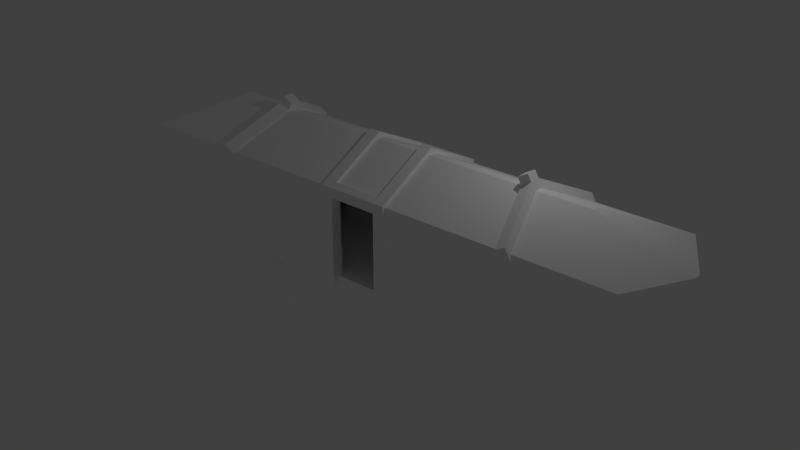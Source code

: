 # Source: tram.blend  (saved by Blender 2.78.0; exported with 4.5.12 LTS)
import bpy
from mathutils import Matrix  # noqa: F401  (used for matrix-valued properties, if any)

bpy.ops.wm.read_factory_settings(use_empty=True)
scene = bpy.context.scene
scene.name = 'Scene'

# ---- collections
col_collection_1 = bpy.data.collections.new('Collection 1'); scene.collection.children.link(col_collection_1)
col_collection_2 = bpy.data.collections.new('Collection 2'); scene.collection.children.link(col_collection_2)
col_collection_2.hide_render = True
col_collection_2.hide_viewport = True

# ---- materials (node trees are filled in below, after node groups)
mat_material = bpy.data.materials.new('Material')
mat_material.alpha_threshold = 0.0
mat_material.use_transparent_shadow = False
mat_material.diffuse_color = (1.0, 1.0, 1.0, 1.0)
mat_material.roughness = 0.5
mat_material.line_color = (0.0, 0.0, 0.0, 1.0)
mat_material_001 = bpy.data.materials.new('Material.001')
mat_material_001.alpha_threshold = 0.0
mat_material_001.use_transparent_shadow = False
mat_material_001.diffuse_color = (1.0, 1.0, 1.0, 1.0)
mat_material_001.roughness = 0.5

# ---- material node trees

# ---- world
world_world = bpy.data.worlds.new('World'); scene.world = world_world
world_world.color = (0.05088, 0.05088, 0.05088)
world_world.use_sun_shadow = False
world_world.sun_shadow_jitter_overblur = 0.0
world_world.cycles.sampling_method = 'NONE'
world_world.cycles.sample_map_resolution = 256

# ---- lights
light_lamp = bpy.data.lights.new('Lamp', 'POINT')
light_lamp.transmission_factor = 0.0
light_lamp.cutoff_distance = 30.0
light_lamp.energy = 100.0
light_lamp.shadow_buffer_clip_start = 1.001
light_lamp.shadow_soft_size = 0.1
light_lamp.shadow_maximum_resolution = 0.006
light_lamp.use_absolute_resolution = True
light_lamp.cycles.use_multiple_importance_sampling = False

# ---- meshes
me_circle = bpy.data.meshes.new('Circle')
me_circle.from_pydata([(-4.466, -1.48, 1.466), (-4.466, -1.781, 1.466), (-4.208, -1.781, 1.317), (-4.551, -1.781, 1.317), (-4.208, -1.48, 1.317), (0.0, -1.48, -1.0), (0.0, 0.0, -1.0), (-6.414, 0.0, -1.0), (-4.551, -1.48, 1.317), (0.0, -1.48, -1.3), (-4.379, -1.781, 1.616), (-4.121, -1.781, 1.467), (-0.938, 5.96e-08, -2.265), (-0.938, 5.96e-08, -2.562), (-1.284, 0.0, -2.265), (-1.284, 0.0, -2.562), (-2.14, -1.48, -2.562), (-2.14, -1.781, -2.562), (-2.14, -1.781, -2.265), (-2.312, -1.781, -2.561), (-2.14, -1.48, -2.265), (-2.312, -1.48, -2.561), (-1.967, -1.781, -2.562), (-1.967, -1.781, -2.265), (-3.607, 2.384e-07, 2.358), (-3.865, 2.384e-07, 2.506), (-3.78, 2.384e-07, 2.058), (-4.038, 0.0, 2.207), (-1.025, -0.1512, -2.562), (-1.025, -0.1512, -2.265), (0.0, -0.1512, -2.562), (0.0, 0.0, -2.562), (0.0, -0.1512, -2.265), (0.0, 0.0, -2.265), (0.0, 0.0, -1.3), (-5.458, -1.48, -1.3), (-3.65, -0.149, 2.283), (-3.908, -0.149, 2.432), (-3.806, 2.384e-07, 2.608), (-3.549, 2.384e-07, 2.459), (-3.549, -0.149, 2.459), (-3.806, -0.149, 2.608), (-0.9563, -1.481, -1.3), (-0.9563, -1.481, 1.317), (-0.6563, -1.481, -1.3), (-0.6563, -1.481, 1.317), (-0.9563, -1.781, -1.3), (-0.9563, -1.781, 1.503), (-0.6563, -1.781, -1.3), (-0.6563, -1.781, 1.503), (-0.9563, 5.96e-08, 2.059), (-0.6563, 0.0, 2.059), (-0.6563, 0.0, 2.393), (-0.9563, 5.96e-08, 2.393), (-0.6563, -1.481, 1.07), (-0.6563, -1.781, 1.236), (-0.6563, -1.603, 1.592), (-0.6563, -1.333, 1.392), (0.0, -1.481, 1.317), (0.0, -1.781, 1.503), (0.0, -1.333, 1.392), (0.0, -1.481, 1.07), (0.0, -1.781, 1.236), (0.0, -1.603, 1.592), (-5.483, -0.08994, 2.23), (-5.55, -0.08994, 2.114), (-5.584, -1.69, -1.21), (-7.085, -1.691, 1.449), (-7.042, -1.571, 1.375), (-5.542, -1.571, -1.21), (-0.9563, -1.571, -1.21), (-0.9563, -1.571, 1.373), (-0.9563, -1.691, 1.447), (-0.9563, -1.691, -1.21), (-0.9563, -0.08994, 2.114), (-0.9563, -0.08994, 2.247), (-0.9563, 0.0, 2.114), (-0.9563, 0.0, 2.247), (-5.483, 0.0, 2.23), (-5.55, 0.0, 2.114), (0.0, -1.691, 1.447), (0.0, -1.571, 1.373), (0.0, -0.08994, 2.114), (0.0, -0.08994, 2.247), (0.0, 0.0, 2.114), (0.0, 0.0, 2.247), (-0.9563, -1.571, -1.0), (-5.671, -1.571, -1.0), (0.0, -1.48, -1.21), (-5.51, -1.48, -1.21), (0.0, -1.571, -1.21), (0.0, -1.571, -1.0), (-6.504, 0.0, -1.0), (-7.876, -0.08994, 1.375), (-7.978, -0.08994, 1.449), (-7.876, 0.0, 1.375), (-7.978, 0.0, 1.449), (-6.504, -0.09008, -1.0), (-6.415, -0.09022, -1.0), (-5.632, -1.481, -1.0), (0.0, -0.09, -1.0), (-6.264, 0.0, -1.3), (-6.264, -0.09013, -1.3), (-6.309, 0.0, -1.21), (-6.309, -0.09011, -1.21), (-6.502, 0.0, -1.21), (-6.502, -0.09011, -1.21), (-2.833, -1.577, -0.9999), (-2.833, -1.577, -0.4999), (-2.833, -1.077, -0.9999), (-2.833, -1.077, -0.4999), (-0.9978, -1.577, -0.9999), (-0.9978, -1.577, -0.4999), (-0.9978, -1.077, -0.9999), (-0.9978, -1.077, -0.4999), (-2.833, -1.577, 5.323e-05), (-0.9978, -1.577, 5.323e-05), (-2.733, -1.577, -0.4999), (-2.733, -1.077, -0.4999), (-1.098, -1.077, -0.4999), (-1.098, -1.577, -0.4999), (-1.098, -1.577, 5.323e-05), (-2.733, -1.577, 5.323e-05), (-5.66, -1.577, -0.9999), (-5.66, -1.577, -0.4999), (-5.66, -1.077, -0.9999), (-5.66, -1.077, -0.4999), (-3.825, -1.577, -0.9999), (-3.825, -1.577, -0.4999), (-3.825, -1.077, -0.9999), (-3.825, -1.077, -0.4999), (-5.66, -1.577, 5.323e-05), (-3.825, -1.577, 5.323e-05), (-5.56, -1.577, -0.4999), (-5.56, -1.077, -0.4999), (-3.925, -1.077, -0.4999), (-3.925, -1.577, -0.4999), (-3.925, -1.577, 5.323e-05), (-5.56, -1.577, 5.323e-05)], [(69, 87), (88, 5)], [(3, 1, 0, 8), (18, 20, 4, 2), (20, 21, 8, 4), (18, 2, 3, 19), (3, 8, 21, 19), (2, 1, 3), (8, 0, 4), (1, 2, 11, 10), (1, 10, 0), (4, 11, 2), (0, 10, 37, 25, 27), (20, 23, 29, 12, 14), (29, 28, 30, 32), (19, 21, 16, 17), (18, 19, 17), (21, 20, 16), (17, 22, 23, 18), (17, 16, 22), (20, 18, 23), (4, 0, 27, 26), (11, 4, 26, 24, 36), (36, 24, 39, 40), (16, 20, 14, 15), (22, 16, 15, 13, 28), (23, 22, 28, 29), (12, 29, 32, 33), (28, 13, 31, 30), (10, 11, 36, 37), (41, 40, 39, 38), (25, 37, 41, 38), (37, 36, 40, 41), (42, 43, 45, 54, 44), (56, 49, 59, 63), (48, 55, 49, 47, 46), (46, 47, 43, 42), (44, 48, 46, 42), (56, 57, 51, 52), (47, 49, 56, 52, 53), (45, 43, 50, 51, 57), (47, 53, 50, 43), (57, 56, 63, 60), (44, 54, 55, 48), (54, 45, 58, 61), (55, 54, 61, 62), (49, 55, 62, 59), (45, 57, 60, 58), (73, 70, 86, 71, 72), (77, 75, 83, 85), (70, 73, 66, 69), (74, 65, 79, 76), (74, 71, 68, 65), (73, 72, 67, 66), (67, 64, 94), (72, 75, 64, 67), (71, 74, 82, 81), (64, 75, 77, 78), (65, 68, 93), (75, 72, 80, 83), (74, 76, 84, 82), (72, 71, 81, 80), (71, 86, 87, 68), (89, 88, 90, 69), (93, 95, 79, 65), (64, 78, 96, 94), (98, 99, 5, 100, 6, 7), (99, 98, 97, 87), (92, 97, 98, 7), (93, 68, 87, 97), (95, 93, 97, 92), (5, 99, 87, 91), (101, 102, 98, 7), (99, 98, 102, 35), (9, 5, 99, 35), (103, 104, 106, 105), (96, 105, 106, 94), (94, 106, 66, 67), (104, 89, 69, 66, 106), (70, 90, 91, 86), (34, 9, 35, 102, 101), (107, 108, 110, 109), (109, 110, 114, 113), (113, 114, 112, 111), (111, 112, 108, 107), (114, 112, 120, 119), (114, 110, 108, 112), (115, 108, 117, 122), (114, 116, 112), (120, 121, 119), (122, 117, 118), (116, 114, 119, 121), (108, 110, 118, 117), (112, 116, 121, 120), (110, 115, 122, 118), (108, 115, 110), (123, 124, 126, 125), (125, 126, 130, 129), (129, 130, 128, 127), (127, 128, 124, 123), (130, 128, 136, 135), (130, 126, 124, 128), (131, 124, 133, 138), (130, 132, 128), (136, 137, 135), (138, 133, 134), (132, 130, 135, 137), (124, 126, 134, 133), (128, 132, 137, 136), (126, 131, 138, 134), (124, 131, 126)])
me_circle.polygons.foreach_set('material_index', [0, 0, 0, 0, 0, 0, 0, 0, 0, 0, 0, 0, 0, 0, 0, 0, 0, 0, 0, 0, 0, 0, 0, 0, 0, 0, 0, 0, 0, 0, 0, 0, 0, 0, 0, 0, 0, 0, 0, 0, 0, 0, 0, 0, 0, 0, 1, 1, 1, 1, 1, 1, 1, 1, 1, 1, 1, 1, 1, 1, 1, 1, 1, 1, 0, 0, 0, 1, 1, 0, 0, 0, 0, 1, 1, 1, 1, 1, 0, 0, 0, 0, 0, 0, 0, 0, 0, 0, 0, 0, 0, 0, 0, 0, 0, 0, 0, 0, 0, 0, 0, 0, 0, 0, 0, 0, 0, 0, 0])
me_circle.materials.append(mat_material)
me_circle.materials.append(mat_material_001)
me_circle.use_remesh_preserve_volume = False
me_circle.use_remesh_preserve_attributes = False
me_circle.use_mirror_vertex_groups = False
me_circle.update()
me_circle_002 = bpy.data.meshes.new('Circle.002')
me_circle_002.from_pydata([(-0.9563, -1.671, -1.0), (0.9563, -1.671, -1.0), (-0.9563, 1.671, 1.875), (-0.9563, -1.671, 1.875), (0.9563, -1.671, 1.875), (-0.9563, 1.671, -1.0), (0.9563, 1.671, 1.875), (0.9563, 1.671, -1.0), (0.9563, 2.071, 1.875), (0.9563, 2.071, -1.0), (0.9563, -2.071, -1.0), (0.9563, -2.071, 1.875), (-0.9563, -2.071, 1.875), (-0.9563, -2.071, -1.0), (-0.9563, 2.071, -1.0), (-0.9563, 2.071, 1.875)], [], [(4, 1, 0, 3), (10, 11, 12, 13), (8, 9, 14, 15), (7, 6, 2, 5)])
me_circle_002.materials.append(mat_material)
me_circle_002.use_remesh_preserve_volume = False
me_circle_002.use_remesh_preserve_attributes = False
me_circle_002.use_mirror_vertex_groups = False
me_circle_002.update()
me_circle_001 = bpy.data.meshes.new('Circle.001')
me_circle_001.from_pydata([(-0.9563, -1.271, -1.0), (0.9563, -1.271, -1.0), (-0.9563, 1.271, 1.875), (-0.9563, -1.271, 1.875), (0.9563, -1.271, 1.875), (-0.9563, 1.271, -1.0), (0.9563, 1.271, 1.875), (0.9563, 1.271, -1.0), (6.169, 2.071, -1.0), (6.169, 2.071, 1.875), (0.9563, 2.071, 1.875), (0.9563, 2.071, -1.0), (6.169, -2.071, -1.0), (0.9563, -2.071, -1.0), (0.9563, -2.071, 1.875), (6.169, -2.071, 1.875), (-6.169, -2.071, -1.0), (-6.169, -2.071, 1.875), (-0.9563, -2.071, 1.875), (-0.9563, -2.071, -1.0), (-6.169, 2.071, -1.0), (-0.9563, 2.071, -1.0), (-0.9563, 2.071, 1.875), (-6.169, 2.071, 1.875), (-6.671, -1.571, 1.875), (-6.671, -1.571, -1.0), (-6.671, 1.571, -1.0), (-6.671, 1.571, 1.875), (6.671, -1.571, 1.875), (6.671, 1.571, 1.875), (6.671, 1.571, -1.0), (6.671, -1.571, -1.0), (-6.169, 2.071, 2.375), (6.169, 2.071, 2.375), (6.169, -2.071, 2.375), (-6.169, -2.071, 2.375), (-6.169, 2.071, -2.0), (-6.169, -2.071, -2.0), (6.169, -2.071, -2.0), (6.169, 2.071, -2.0), (-5.171, -1.271, 1.875), (-5.671, -0.7706, 1.875), (-5.671, -0.7706, -1.0), (-5.171, -1.271, -1.0), (5.671, -0.7706, 1.875), (5.171, -1.271, 1.875), (5.671, 0.7706, -1.0), (5.171, 1.271, -1.0), (5.171, -1.271, -1.0), (5.671, -0.7706, -1.0), (-5.671, 0.7706, 1.875), (-5.171, 1.271, 1.875), (-5.171, 1.271, -1.0), (-5.671, 0.7706, -1.0), (5.171, 1.271, 1.875), (5.671, 0.7706, 1.875), (-6.671, -1.571, 2.375), (-6.671, 1.571, 2.375), (6.671, -1.571, 2.375), (6.671, 1.571, 2.375), (-6.671, -1.571, -2.0), (-6.671, 1.571, -2.0), (6.671, 1.571, -2.0), (6.671, -1.571, -2.0)], [], [(52, 5, 2, 51), (44, 55, 46, 49), (43, 40, 3, 0), (47, 54, 6, 7), (48, 1, 4, 45), (8, 11, 10, 9), (12, 15, 14, 13), (16, 19, 18, 17), (20, 23, 22, 21), (24, 27, 26, 25), (28, 31, 30, 29), (32, 35, 34, 33), (36, 39, 38, 37), (20, 26, 27, 23), (17, 24, 25, 16), (15, 34, 35, 17, 18, 14), (27, 57, 32, 23), (24, 17, 35, 56), (12, 31, 28, 15), (25, 26, 61, 60), (12, 13, 19, 16, 37, 38), (30, 31, 63, 62), (27, 24, 56, 57), (9, 29, 30, 8), (28, 29, 59, 58), (9, 10, 22, 23, 32, 33), (8, 39, 36, 20, 21, 11), (19, 13, 1, 0), (14, 4, 1, 13), (18, 3, 4, 14), (18, 19, 0, 3), (22, 2, 5, 21), (21, 5, 7, 11), (6, 10, 11, 7), (22, 10, 6, 2), (42, 41, 40, 43), (52, 51, 50, 53), (48, 45, 44, 49), (46, 55, 54, 47), (41, 42, 53, 50), (32, 57, 56, 35), (26, 20, 36, 61), (37, 60, 61, 36), (25, 60, 37, 16), (31, 12, 38, 63), (15, 28, 58, 34), (29, 9, 33, 59), (30, 62, 39, 8), (34, 58, 59, 33), (39, 62, 63, 38), (53, 42, 43, 52), (49, 46, 47, 48), (1, 48, 47, 7), (43, 0, 5, 52), (7, 5, 0, 1), (3, 40, 51, 2), (40, 41, 50, 51), (54, 55, 44, 45), (6, 54, 45, 4), (2, 6, 4, 3)])
me_circle_001.materials.append(mat_material)
me_circle_001.use_remesh_preserve_volume = False
me_circle_001.use_remesh_preserve_attributes = False
me_circle_001.use_mirror_vertex_groups = False
me_circle_001.update()

# ---- objects
ob_mesh = bpy.data.objects.new('mesh', me_circle)
ob_lamp = bpy.data.objects.new('Lamp', light_lamp)
ob_collision_door = bpy.data.objects.new('collision_door', me_circle_002)
ob_collision = bpy.data.objects.new('collision', me_circle_001)

# ---- transforms, parenting, visibility, modifiers, constraints
ob_mesh.location = (0.0, 0.0, 0.0)
ob_mesh.lineart.crease_threshold = 0.0
_vg = ob_mesh.vertex_groups.new(name='root')
_vg = ob_mesh.vertex_groups.new(name='b1')
_vg = ob_mesh.vertex_groups.new(name='b2')
_vg = ob_mesh.vertex_groups.new(name='c1')
_vg = ob_mesh.vertex_groups.new(name='c2')
_vg = ob_mesh.vertex_groups.new(name='a1')
_vg = ob_mesh.vertex_groups.new(name='a2')
_vg = ob_mesh.vertex_groups.new(name='yn1')
_vg = ob_mesh.vertex_groups.new(name='yn2')
_m = ob_mesh.modifiers.new('Mirror', 'MIRROR')
_m.use_axis = (True, True, False)
_m.use_clip = True
ob_lamp.location = (4.076, 1.005, 5.904)
ob_lamp.rotation_euler = (0.6503, 0.05522, 1.866)
ob_lamp.lock_rotations_4d = False
ob_lamp.empty_display_type = 'ARROWS'
ob_lamp.color = (0.0, 0.0, 0.0, 0.0)
ob_lamp.lineart.crease_threshold = 0.0
ob_collision_door.location = (0.0, 0.0, 0.0)
ob_collision_door.lineart.crease_threshold = 0.0
_vg = ob_collision_door.vertex_groups.new(name='root')
_vg = ob_collision_door.vertex_groups.new(name='b1')
_vg = ob_collision_door.vertex_groups.new(name='b2')
_vg = ob_collision_door.vertex_groups.new(name='c1')
_vg = ob_collision_door.vertex_groups.new(name='c2')
_vg = ob_collision_door.vertex_groups.new(name='a1')
_vg = ob_collision_door.vertex_groups.new(name='a2')
_vg = ob_collision_door.vertex_groups.new(name='yn1')
_vg = ob_collision_door.vertex_groups.new(name='yn2')
ob_collision.location = (0.0, 0.0, 0.0)
ob_collision.lineart.crease_threshold = 0.0
_vg = ob_collision.vertex_groups.new(name='root')
_vg = ob_collision.vertex_groups.new(name='b1')
_vg = ob_collision.vertex_groups.new(name='b2')
_vg = ob_collision.vertex_groups.new(name='c1')
_vg = ob_collision.vertex_groups.new(name='c2')
_vg = ob_collision.vertex_groups.new(name='a1')
_vg = ob_collision.vertex_groups.new(name='a2')
_vg = ob_collision.vertex_groups.new(name='yn1')
_vg = ob_collision.vertex_groups.new(name='yn2')

# ---- collection membership
col_collection_1.objects.link(ob_mesh)
col_collection_1.objects.link(ob_lamp)
col_collection_2.objects.link(ob_collision_door)
col_collection_2.objects.link(ob_collision)

# ---- scene / render settings (as saved in the file)
scene.frame_start = 1; scene.frame_end = 250; scene.frame_set(2)
scene.render.engine = 'BLENDER_EEVEE_NEXT'
scene.render.resolution_percentage = 50
scene.render.dither_intensity = 0.0
scene.cycles.use_denoising = False
scene.cycles.samples = 10
scene.cycles.sampling_pattern = 'TABULATED_SOBOL'
scene.cycles.light_sampling_threshold = 0.0
scene.cycles.use_adaptive_sampling = False
scene.cycles.use_light_tree = False
scene.cycles.blur_glossy = 0.0
scene.cycles.pixel_filter_type = 'GAUSSIAN'
scene.cycles.sample_clamp_indirect = 0.0
scene.view_settings.view_transform = 'Standard'
bpy.context.view_layer.update()

# ---- added for rendering (the .blend has no active camera): camera
cam_auto = bpy.data.cameras.new('AutoCamera')
cam_auto.lens = 50.0
cam_auto.sensor_width = 36.0
cam_auto.clip_end = 1000.0
ob_auto_camera = bpy.data.objects.new('AutoCamera', cam_auto)
scene.collection.objects.link(ob_auto_camera)
ob_auto_camera.location = (15.9852, -19.1822, 12.811)
ob_auto_camera.rotation_euler = (1.09748, -7.21219e-08, 0.694738)
scene.camera = ob_auto_camera
bpy.context.view_layer.update()
